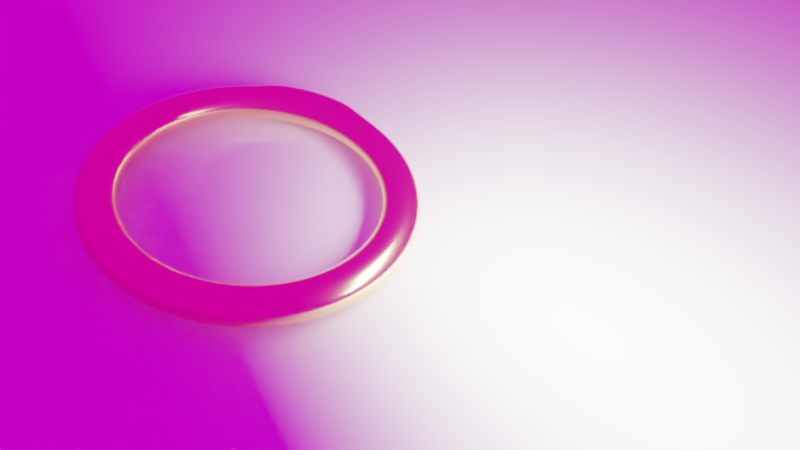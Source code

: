 # Source: ring_shader_pos1.blend  (saved by Blender 5.0.119; exported with 4.5.12 LTS)
import bpy
from mathutils import Matrix  # noqa: F401  (used for matrix-valued properties, if any)

bpy.ops.wm.read_factory_settings(use_empty=True)
scene = bpy.context.scene
scene.name = 'Scene'

# ---- collections
col_collection_1 = bpy.data.collections.new('Collection 1'); scene.collection.children.link(col_collection_1)

# ---- images (referenced by path relative to the original .blend; pixels are not part of the script)
import os
ASSET_DIR = os.environ.get("B2B_ASSET_DIR", "")  # directory of the original .blend (textures are referenced by path, not embedded)
HERE = os.path.dirname(os.path.abspath(__file__))  # packed textures are extracted next to this script under _unpacked/

def load_image(name, relpath, width, height, colorspace="sRGB"):
    """Load a texture the original file referenced (path relative to the .blend, or extracted next to this script)."""
    p = next((c for c in (os.path.join(HERE, relpath), os.path.join(ASSET_DIR, relpath)) if relpath and os.path.exists(c)), "")
    if p:
        img = bpy.data.images.load(p, check_existing=True)
        img.name = name
    else:  # same state as the original file: an image datablock whose file is absent (Cycles renders it pink)
        img = bpy.data.images.new(name, width, height)
        img.source = "FILE"
        img.filepath = "//" + (relpath or name)
    img.colorspace_settings.name = colorspace
    return img
img_brown_photostudio_02_4k_exr = load_image('brown_photostudio_02_4k.exr', 'brown_photostudio_02_4k.exr', 1024, 1024, 'Linear Rec.709')

# ---- materials (node trees are filled in below, after node groups)
mat_material_001 = bpy.data.materials.new('Material.001')

# ---- material node trees
mat_material_001.use_nodes = True; mat_material_001.node_tree.nodes.clear()
_N = mat_material_001.node_tree.nodes; _L = mat_material_001.node_tree.links
n0 = _N.new('ShaderNodeBsdfPrincipled'); n0.name = 'Principled BSDF'; n0.location = (-200, 100)
n0.inputs[0].default_value = (1.0, 0.77, 0.33, 0.5)
n0.inputs[1].default_value = 1.0
n0.inputs[2].default_value = 0.2
n0.inputs[3].default_value = 2.0
n1 = _N.new('ShaderNodeOutputMaterial'); n1.name = 'Material Output'; n1.location = (200, 100)
_L.new(n0.outputs[0], n1.inputs[0])
n1.is_active_output = True

# ---- world
world_world = bpy.data.worlds.new('World'); scene.world = world_world
world_world.use_nodes = True; world_world.node_tree.nodes.clear()
_N = world_world.node_tree.nodes; _L = world_world.node_tree.links
n0 = _N.new('ShaderNodeOutputWorld'); n0.name = 'World Output'; n0.location = (300, 300)
n1 = _N.new('ShaderNodeBackground'); n1.name = 'Background'; n1.location = (10, 300)
n2 = _N.new('ShaderNodeTexEnvironment'); n2.name = 'Environment Texture'; n2.location = (-180, 300)
n2.image = img_brown_photostudio_02_4k_exr
_L.new(n1.outputs[0], n0.inputs[0])
_L.new(n2.outputs[0], n1.inputs[0])
n0.is_active_output = True
world_world.color = (0.3032, 0.3032, 0.3032)
world_world.use_sun_shadow = False
world_world.sun_shadow_jitter_overblur = 0.0
world_world.cycles.sampling_method = 'MANUAL'

# ---- cameras
cam_camera = bpy.data.cameras.new('Camera')
cam_camera.clip_end = 100.0
cam_camera.lens = 27.3
cam_camera.sensor_width = 32.0
cam_camera.sensor_height = 18.0
cam_camera.ortho_scale = 7.314
cam_camera.dof.focus_distance = 0.0

# ---- lights
light_area_002 = bpy.data.lights.new('Area.002', 'AREA')
light_area_002.energy = 3000.0
light_area_002.size = 3.547
light_area_002.size_y = 1.0

# ---- meshes
me_plane = bpy.data.meshes.new('Plane')
me_plane.from_pydata([(-1.0, -1.0, 0.0), (1.0, -1.0, 0.0), (-1.0, 1.0, 0.0), (1.0, 1.0, 0.0)], [], [(0, 1, 3, 2)])
_uv = me_plane.uv_layers.new(name='UVMap')
_uv.uv.foreach_set('vector', [0.0, 0.0, 1.0, 0.0, 1.0, 1.0, 0.0, 1.0])
me_plane.update()
me_torus = bpy.data.meshes.new('Torus')
me_torus.from_pydata([(3.357, -2.269e-08, -1.186e-10), (3.307, 4.24e-09, 0.1745), (3.16, 2.51e-08, 0.3103), (2.939, 1.478e-08, 0.3637), (2.72, 1.057e-08, 0.3059), (2.579, 9.474e-09, 0.1702), (2.531, 4.004e-10, -1.186e-10), (2.579, -6.217e-09, -0.1702), (2.72, -9.31e-09, -0.3059), (2.939, -3.815e-09, -0.3637), (3.16, 4.122e-09, -0.3103), (3.307, -1.042e-08, -0.1745), (3.329, 0.4382, 1.917e-08), (3.279, 0.4317, 0.1745), (3.133, 0.4125, 0.3103), (2.914, 0.3836, 0.3637), (2.697, 0.3551, 0.3059), (2.557, 0.3366, 0.1702), (2.509, 0.3304, 1.468e-08), (2.557, 0.3366, -0.1702), (2.697, 0.3551, -0.3059), (2.914, 0.3836, -0.3637), (3.133, 0.4125, -0.3103), (3.279, 0.4317, -0.1745), (3.243, 0.869, 3.556e-08), (3.194, 0.856, 0.1745), (3.053, 0.818, 0.3103), (2.839, 0.7607, 0.3637), (2.627, 0.704, 0.3059), (2.491, 0.6674, 0.1702), (2.445, 0.6551, 2.922e-08), (2.491, 0.6674, -0.1702), (2.627, 0.704, -0.3059), (2.839, 0.7607, -0.3637), (3.053, 0.818, -0.3103), (3.194, 0.856, -0.1745), (3.102, 1.285, 5.244e-08), (3.055, 1.266, 0.1745), (2.92, 1.209, 0.3103), (2.715, 1.125, 0.3637), (2.513, 1.041, 0.3059), (2.382, 0.9869, 0.1702), (2.338, 0.9686, 4.435e-08), (2.382, 0.9869, -0.1702), (2.513, 1.041, -0.3059), (2.715, 1.125, -0.3637), (2.92, 1.209, -0.3103), (3.055, 1.266, -0.1745), (2.908, 1.679, 6.989e-08), (2.864, 1.654, 0.1745), (2.737, 1.58, 0.3103), (2.545, 1.469, 0.3637), (2.356, 1.36, 0.3059), (2.233, 1.289, 0.1702), (2.192, 1.266, 5.657e-08), (2.233, 1.289, -0.1702), (2.356, 1.36, -0.3059), (2.545, 1.469, -0.3637), (2.737, 1.58, -0.3103), (2.864, 1.654, -0.1745), (2.664, 2.044, 8.356e-08), (2.624, 2.013, 0.1745), (2.507, 1.924, 0.3103), (2.332, 1.789, 0.3637), (2.158, 1.656, 0.3059), (2.046, 1.57, 0.1702), (2.008, 1.541, 6.89e-08), (2.046, 1.57, -0.1702), (2.158, 1.656, -0.3059), (2.332, 1.789, -0.3637), (2.507, 1.924, -0.3103), (2.624, 2.013, -0.1745), (2.374, 2.374, 9.837e-08), (2.339, 2.339, 0.1745), (2.235, 2.235, 0.3103), (2.078, 2.078, 0.3637), (1.923, 1.923, 0.3059), (1.823, 1.823, 0.1702), (1.79, 1.79, 8.113e-08), (1.823, 1.823, -0.1702), (1.923, 1.923, -0.3059), (2.078, 2.078, -0.3637), (2.235, 2.235, -0.3103), (2.339, 2.339, -0.1745), (2.044, 2.664, 1.107e-07), (2.013, 2.624, 0.1745), (1.924, 2.507, 0.3103), (1.789, 2.332, 0.3637), (1.656, 2.158, 0.3059), (1.57, 2.046, 0.1702), (1.541, 2.008, 9.164e-08), (1.57, 2.046, -0.1702), (1.656, 2.158, -0.3059), (1.789, 2.332, -0.3637), (1.924, 2.507, -0.3103), (2.013, 2.624, -0.1745), (1.681, 2.906, 1.194e-07), (1.655, 2.863, 0.175), (1.581, 2.736, 0.3107), (1.47, 2.545, 0.3636), (1.36, 2.356, 0.3059), (1.289, 2.233, 0.1702), (1.266, 2.192, 9.915e-08), (1.289, 2.233, -0.1702), (1.36, 2.356, -0.3059), (1.47, 2.545, -0.3636), (1.581, 2.736, -0.3107), (1.655, 2.863, -0.175), (1.303, 3.119, 1.226e-07), (1.279, 3.067, 0.1837), (1.216, 2.921, 0.3139), (1.125, 2.713, 0.3626), (1.04, 2.514, 0.3059), (0.9863, 2.383, 0.1706), (0.9682, 2.339, 1.05e-07), (0.9863, 2.383, -0.1706), (1.04, 2.514, -0.3059), (1.125, 2.713, -0.3626), (1.216, 2.921, -0.3139), (1.279, 3.067, -0.1837), (0.8925, 3.47, 9.742e-08), (0.8673, 3.265, 0.2582), (0.8195, 3.071, 0.3543), (0.7595, 2.857, 0.3656), (0.7036, 2.641, 0.3066), (0.6669, 2.495, 0.1714), (0.6546, 2.447, 1.095e-07), (0.6669, 2.495, -0.1714), (0.7036, 2.641, -0.3066), (0.7595, 2.857, -0.3656), (0.8195, 3.071, -0.3543), (0.8673, 3.265, -0.2582), (0.4472, 3.622, 1.131e-07), (0.4313, 3.368, 0.2569), (0.4073, 3.152, 0.3448), (0.3807, 2.931, 0.361), (0.3551, 2.711, 0.3071), (0.3367, 2.561, 0.1717), (0.3303, 2.511, 1.124e-07), (0.3367, 2.561, -0.1717), (0.3551, 2.711, -0.3071), (0.3807, 2.931, -0.361), (0.4073, 3.152, -0.3448), (0.4313, 3.368, -0.2569), (3.459e-07, 3.672, 1.158e-07), (3.348e-07, 3.402, 0.256), (2.864e-07, 3.18, 0.3414), (2.347e-07, 2.958, 0.3605), (2.063e-07, 2.734, 0.3074), (1.799e-07, 2.583, 0.1717), (1.567e-07, 2.533, 1.13e-07), (1.804e-07, 2.583, -0.1717), (2.066e-07, 2.734, -0.3074), (2.347e-07, 2.958, -0.3605), (2.841e-07, 3.18, -0.3414), (3.313e-07, 3.402, -0.256), (-0.4472, 3.622, 1.12e-07), (-0.4313, 3.368, 0.2569), (-0.4073, 3.152, 0.3448), (-0.3807, 2.931, 0.361), (-0.3551, 2.711, 0.3071), (-0.3367, 2.561, 0.1717), (-0.3303, 2.511, 1.124e-07), (-0.3367, 2.561, -0.1717), (-0.3551, 2.711, -0.3071), (-0.3807, 2.931, -0.361), (-0.4073, 3.152, -0.3448), (-0.4313, 3.368, -0.2569), (-0.8925, 3.47, 9.886e-08), (-0.8673, 3.265, 0.2582), (-0.8195, 3.071, 0.3543), (-0.7595, 2.857, 0.3656), (-0.7036, 2.641, 0.3066), (-0.6669, 2.495, 0.1714), (-0.6546, 2.447, 1.092e-07), (-0.6669, 2.495, -0.1714), (-0.7036, 2.641, -0.3066), (-0.7595, 2.857, -0.3656), (-0.8195, 3.071, -0.3543), (-0.8673, 3.265, -0.2582), (-1.303, 3.119, 1.237e-07), (-1.279, 3.067, 0.1837), (-1.216, 2.921, 0.3139), (-1.125, 2.713, 0.3626), (-1.04, 2.514, 0.3059), (-0.9863, 2.383, 0.1706), (-0.9682, 2.339, 1.046e-07), (-0.9863, 2.383, -0.1706), (-1.04, 2.514, -0.3059), (-1.125, 2.713, -0.3626), (-1.216, 2.921, -0.3139), (-1.279, 3.067, -0.1837), (-1.681, 2.906, 1.212e-07), (-1.655, 2.863, 0.175), (-1.581, 2.736, 0.3107), (-1.47, 2.545, 0.3636), (-1.36, 2.356, 0.3059), (-1.289, 2.233, 0.1702), (-1.266, 2.192, 9.806e-08), (-1.289, 2.233, -0.1702), (-1.36, 2.356, -0.3059), (-1.47, 2.545, -0.3636), (-1.581, 2.736, -0.3107), (-1.655, 2.863, -0.175), (-2.044, 2.664, 1.104e-07), (-2.013, 2.624, 0.1745), (-1.924, 2.507, 0.3103), (-1.789, 2.332, 0.3637), (-1.656, 2.158, 0.3059), (-1.57, 2.046, 0.1702), (-1.541, 2.008, 8.91e-08), (-1.57, 2.046, -0.1702), (-1.656, 2.158, -0.3059), (-1.789, 2.332, -0.3637), (-1.924, 2.507, -0.3103), (-2.013, 2.624, -0.1745), (-2.374, 2.374, 9.874e-08), (-2.339, 2.339, 0.1745), (-2.235, 2.235, 0.3103), (-2.078, 2.078, 0.3637), (-1.923, 1.923, 0.3059), (-1.823, 1.823, 0.1702), (-1.79, 1.79, 7.968e-08), (-1.823, 1.823, -0.1702), (-1.923, 1.923, -0.3059), (-2.078, 2.078, -0.3637), (-2.235, 2.235, -0.3103), (-2.339, 2.339, -0.1745), (-2.664, 2.044, 8.467e-08), (-2.624, 2.013, 0.1745), (-2.507, 1.924, 0.3103), (-2.332, 1.789, 0.3637), (-2.158, 1.656, 0.3059), (-2.046, 1.57, 0.1702), (-2.008, 1.541, 6.926e-08), (-2.046, 1.57, -0.1702), (-2.158, 1.656, -0.3059), (-2.332, 1.789, -0.3637), (-2.507, 1.924, -0.3103), (-2.624, 2.013, -0.1745), (-2.908, 1.679, 6.989e-08), (-2.864, 1.654, 0.1745), (-2.737, 1.58, 0.3103), (-2.545, 1.469, 0.3637), (-2.356, 1.36, 0.3059), (-2.233, 1.289, 0.1702), (-2.192, 1.266, 5.657e-08), (-2.233, 1.289, -0.1702), (-2.356, 1.36, -0.3059), (-2.545, 1.469, -0.3637), (-2.737, 1.58, -0.3103), (-2.864, 1.654, -0.1745), (-3.102, 1.285, 5.503e-08), (-3.055, 1.266, 0.1745), (-2.92, 1.209, 0.3103), (-2.715, 1.125, 0.3637), (-2.513, 1.041, 0.3059), (-2.382, 0.9869, 0.1702), (-2.338, 0.9686, 4.472e-08), (-2.382, 0.9869, -0.1702), (-2.513, 1.041, -0.3059), (-2.715, 1.125, -0.3637), (-2.92, 1.209, -0.3103), (-3.055, 1.266, -0.1745), (-3.243, 0.869, 3.814e-08), (-3.194, 0.856, 0.1745), (-3.053, 0.818, 0.3103), (-2.839, 0.7607, 0.3637), (-2.627, 0.704, 0.3059), (-2.491, 0.6674, 0.1702), (-2.445, 0.6551, 3.031e-08), (-2.491, 0.6674, -0.1702), (-2.627, 0.704, -0.3059), (-2.839, 0.7607, -0.3637), (-3.053, 0.818, -0.3103), (-3.194, 0.856, -0.1745), (-3.329, 0.4382, 1.917e-08), (-3.279, 0.4317, 0.1745), (-3.133, 0.4125, 0.3103), (-2.914, 0.3836, 0.3637), (-2.697, 0.3551, 0.3059), (-2.557, 0.3366, 0.1702), (-2.509, 0.3304, 1.395e-08), (-2.557, 0.3366, -0.1702), (-2.697, 0.3551, -0.3059), (-2.914, 0.3836, -0.3637), (-3.133, 0.4125, -0.3103), (-3.279, 0.4317, -0.1745), (-3.357, 3.062e-07, 6.198e-10), (-3.307, 3.083e-07, 0.1745), (-3.16, 2.93e-07, 0.3103), (-2.939, 2.662e-07, 0.3637), (-2.72, 2.405e-07, 0.3059), (-2.579, 2.199e-07, 0.1702), (-2.531, 2.078e-07, -1.186e-10), (-2.579, 2.043e-07, -0.1702), (-2.72, 2.213e-07, -0.3059), (-2.939, 2.477e-07, -0.3637), (-3.16, 2.715e-07, -0.3103), (-3.307, 2.937e-07, -0.1745), (-3.329, -0.4382, -1.83e-08), (-3.279, -0.4317, 0.1745), (-3.133, -0.4125, 0.3103), (-2.914, -0.3836, 0.3637), (-2.697, -0.3551, 0.3059), (-2.557, -0.3366, 0.1702), (-2.509, -0.3304, -1.564e-08), (-2.557, -0.3366, -0.1702), (-2.697, -0.3551, -0.3059), (-2.914, -0.3836, -0.3637), (-3.133, -0.4125, -0.3103), (-3.279, -0.4317, -0.1745), (-3.243, -0.869, -3.58e-08), (-3.194, -0.856, 0.1745), (-3.053, -0.818, 0.3103), (-2.839, -0.7607, 0.3637), (-2.627, -0.704, 0.3059), (-2.491, -0.6674, 0.1702), (-2.445, -0.6551, -3.019e-08), (-2.491, -0.6674, -0.1702), (-2.627, -0.704, -0.3059), (-2.839, -0.7607, -0.3637), (-3.053, -0.818, -0.3103), (-3.194, -0.856, -0.1745), (-3.102, -1.285, -5.416e-08), (-3.055, -1.266, 0.1745), (-2.92, -1.209, 0.3103), (-2.715, -1.125, 0.3637), (-2.513, -1.041, 0.3059), (-2.382, -0.9869, 0.1702), (-2.338, -0.9686, -4.387e-08), (-2.382, -0.9869, -0.1702), (-2.513, -1.041, -0.3059), (-2.715, -1.125, -0.3637), (-2.92, -1.209, -0.3103), (-3.055, -1.266, -0.1745), (-2.908, -1.679, -7.05e-08), (-2.864, -1.654, 0.1745), (-2.737, -1.58, 0.3103), (-2.545, -1.469, 0.3637), (-2.356, -1.36, 0.3059), (-2.233, -1.289, 0.1702), (-2.192, -1.266, -5.68e-08), (-2.233, -1.289, -0.1702), (-2.356, -1.36, -0.3059), (-2.545, -1.469, -0.3637), (-2.737, -1.58, -0.3103), (-2.864, -1.654, -0.1745), (-2.664, -2.044, -8.528e-08), (-2.624, -2.013, 0.1745), (-2.507, -1.924, 0.3103), (-2.332, -1.789, 0.3637), (-2.158, -1.656, 0.3059), (-2.046, -1.57, 0.1702), (-2.008, -1.541, -7.022e-08), (-2.046, -1.57, -0.1702), (-2.158, -1.656, -0.3059), (-2.332, -1.789, -0.3637), (-2.507, -1.924, -0.3103), (-2.624, -2.013, -0.1745), (-2.374, -2.374, -9.86e-08), (-2.339, -2.339, 0.1745), (-2.235, -2.235, 0.3103), (-2.078, -2.078, 0.3637), (-1.923, -1.923, 0.3059), (-1.823, -1.823, 0.1702), (-1.79, -1.79, -8.065e-08), (-1.823, -1.823, -0.1702), (-1.923, -1.923, -0.3059), (-2.078, -2.078, -0.3637), (-2.235, -2.235, -0.3103), (-2.339, -2.339, -0.1745), (-2.044, -2.664, -1.106e-07), (-2.013, -2.624, 0.1745), (-1.924, -2.507, 0.3103), (-1.789, -2.332, 0.3637), (-1.656, -2.158, 0.3059), (-1.57, -2.046, 0.1702), (-1.541, -2.008, -8.933e-08), (-1.57, -2.046, -0.1702), (-1.656, -2.158, -0.3059), (-1.789, -2.332, -0.3637), (-1.924, -2.507, -0.3103), (-2.013, -2.624, -0.1745), (-1.679, -2.908, -1.2e-07), (-1.654, -2.864, 0.1745), (-1.58, -2.737, 0.3103), (-1.469, -2.545, 0.3637), (-1.36, -2.356, 0.3059), (-1.289, -2.233, 0.1702), (-1.266, -2.192, -9.794e-08), (-1.289, -2.233, -0.1702), (-1.36, -2.356, -0.3059), (-1.469, -2.545, -0.3637), (-1.58, -2.737, -0.3103), (-1.654, -2.864, -0.1745), (-1.285, -3.102, -1.288e-07), (-1.266, -3.055, 0.1745), (-1.209, -2.92, 0.3103), (-1.125, -2.715, 0.3637), (-1.041, -2.513, 0.3059), (-0.9869, -2.382, 0.1702), (-0.9686, -2.338, -1.052e-07), (-0.9869, -2.382, -0.1702), (-1.041, -2.513, -0.3059), (-1.125, -2.715, -0.3637), (-1.209, -2.92, -0.3103), (-1.266, -3.055, -0.1745), (-0.869, -3.243, -1.347e-07), (-0.856, -3.194, 0.1745), (-0.818, -3.053, 0.3103), (-0.7607, -2.839, 0.3637), (-0.704, -2.627, 0.3059), (-0.6674, -2.491, 0.1702), (-0.6551, -2.445, -1.096e-07), (-0.6674, -2.491, -0.1702), (-0.704, -2.627, -0.3059), (-0.7607, -2.839, -0.3637), (-0.818, -3.053, -0.3103), (-0.856, -3.194, -0.1745), (-0.4382, -3.329, -1.382e-07), (-0.4317, -3.279, 0.1745), (-0.4125, -3.133, 0.3103), (-0.3836, -2.914, 0.3637), (-0.3551, -2.697, 0.3059), (-0.3366, -2.557, 0.1702), (-0.3304, -2.509, -1.125e-07), (-0.3366, -2.557, -0.1702), (-0.3551, -2.697, -0.3059), (-0.3836, -2.914, -0.3637), (-0.4125, -3.133, -0.3103), (-0.4317, -3.279, -0.1745), (3.174e-07, -3.357, -1.394e-07), (3.054e-07, -3.307, 0.1745), (2.739e-07, -3.16, 0.3103), (2.271e-07, -2.939, 0.3637), (1.836e-07, -2.72, 0.3059), (1.331e-07, -2.579, 0.1702), (9.823e-08, -2.531, -1.139e-07), (1.343e-07, -2.579, -0.1702), (1.844e-07, -2.72, -0.3059), (2.328e-07, -2.939, -0.3637), (2.892e-07, -3.16, -0.3103), (3.144e-07, -3.307, -0.1745), (0.4382, -3.329, -1.378e-07), (0.4317, -3.279, 0.1745), (0.4125, -3.133, 0.3103), (0.3836, -2.914, 0.3637), (0.3551, -2.697, 0.3059), (0.3366, -2.557, 0.1702), (0.3304, -2.509, -1.14e-07), (0.3366, -2.557, -0.1702), (0.3551, -2.697, -0.3059), (0.3836, -2.914, -0.3637), (0.4125, -3.133, -0.3103), (0.4317, -3.279, -0.1745), (0.869, -3.243, -1.35e-07), (0.8559, -3.194, 0.1745), (0.818, -3.053, 0.3103), (0.7607, -2.839, 0.3637), (0.704, -2.627, 0.3059), (0.6674, -2.491, 0.1702), (0.6551, -2.445, -1.114e-07), (0.6674, -2.491, -0.1702), (0.704, -2.627, -0.3059), (0.7607, -2.839, -0.3637), (0.818, -3.053, -0.3103), (0.8559, -3.194, -0.1745), (1.285, -3.102, -1.292e-07), (1.266, -3.055, 0.1745), (1.209, -2.92, 0.3103), (1.125, -2.715, 0.3637), (1.041, -2.513, 0.3059), (0.9869, -2.382, 0.1702), (0.9686, -2.338, -1.052e-07), (0.9869, -2.382, -0.1702), (1.041, -2.513, -0.3059), (1.125, -2.715, -0.3637), (1.209, -2.92, -0.3103), (1.266, -3.055, -0.1745), (1.679, -2.908, -1.167e-07), (1.654, -2.864, 0.1745), (1.58, -2.737, 0.3103), (1.469, -2.545, 0.3637), (1.36, -2.356, 0.3059), (1.289, -2.233, 0.1702), (1.266, -2.192, -9.83e-08), (1.289, -2.233, -0.1702), (1.36, -2.356, -0.3059), (1.469, -2.545, -0.3637), (1.58, -2.737, -0.3103), (1.654, -2.864, -0.1745), (2.044, -2.664, -1.021e-07), (2.013, -2.624, 0.1745), (1.924, -2.507, 0.3103), (1.789, -2.332, 0.3637), (1.656, -2.158, 0.3059), (1.57, -2.046, 0.1702), (1.541, -2.008, -9.042e-08), (1.57, -2.046, -0.1702), (1.656, -2.158, -0.3059), (1.789, -2.332, -0.3637), (1.924, -2.507, -0.3103), (2.013, -2.624, -0.1745), (2.374, -2.374, -9.307e-08), (2.339, -2.339, 0.1745), (2.235, -2.235, 0.3103), (2.078, -2.078, 0.3637), (1.923, -1.923, 0.3059), (1.823, -1.823, 0.1702), (1.79, -1.79, -8.028e-08), (1.823, -1.823, -0.1702), (1.923, -1.923, -0.3059), (2.078, -2.078, -0.3637), (2.235, -2.235, -0.3103), (2.339, -2.339, -0.1745), (2.664, -2.044, -8.491e-08), (2.624, -2.013, 0.1745), (2.507, -1.924, 0.3103), (2.332, -1.789, 0.3637), (2.158, -1.656, 0.3059), (2.046, -1.57, 0.1702), (2.008, -1.541, -6.841e-08), (2.046, -1.57, -0.1702), (2.158, -1.656, -0.3059), (2.332, -1.789, -0.3637), (2.507, -1.924, -0.3103), (2.624, -2.013, -0.1745), (2.908, -1.679, -6.976e-08), (2.864, -1.654, 0.1745), (2.737, -1.58, 0.3103), (2.545, -1.469, 0.3637), (2.356, -1.36, 0.3059), (2.233, -1.289, 0.1702), (2.192, -1.266, -5.717e-08), (2.233, -1.289, -0.1702), (2.356, -1.36, -0.3059), (2.545, -1.469, -0.3637), (2.737, -1.58, -0.3103), (2.864, -1.654, -0.1745), (3.102, -1.285, -5.342e-08), (3.055, -1.266, 0.1745), (2.92, -1.209, 0.3103), (2.715, -1.125, 0.3637), (2.513, -1.041, 0.3059), (2.382, -0.9869, 0.1702), (2.338, -0.9686, -4.35e-08), (2.382, -0.9869, -0.1702), (2.513, -1.041, -0.3059), (2.715, -1.125, -0.3637), (2.92, -1.209, -0.3103), (3.055, -1.266, -0.1745), (3.243, -0.869, -3.543e-08), (3.194, -0.856, 0.1745), (3.053, -0.818, 0.3103), (2.839, -0.7607, 0.3637), (2.627, -0.704, 0.3059), (2.491, -0.6674, 0.1702), (2.445, -0.6551, -2.982e-08), (2.491, -0.6674, -0.1702), (2.627, -0.704, -0.3059), (2.839, -0.7607, -0.3637), (3.053, -0.818, -0.3103), (3.194, -0.856, -0.1745), (3.329, -0.4382, -1.83e-08), (3.279, -0.4317, 0.1745), (3.133, -0.4125, 0.3103), (2.914, -0.3836, 0.3637), (2.697, -0.3551, 0.3059), (2.557, -0.3366, 0.1702), (2.509, -0.3304, -1.492e-08), (2.557, -0.3366, -0.1702), (2.697, -0.3551, -0.3059), (2.914, -0.3836, -0.3637), (3.133, -0.4125, -0.3103), (3.279, -0.4317, -0.1745)], [], [(0, 12, 13, 1), (1, 13, 14, 2), (2, 14, 15, 3), (3, 15, 16, 4), (4, 16, 17, 5), (5, 17, 18, 6), (6, 18, 19, 7), (7, 19, 20, 8), (8, 20, 21, 9), (9, 21, 22, 10), (10, 22, 23, 11), (11, 23, 12, 0), (12, 24, 25, 13), (13, 25, 26, 14), (14, 26, 27, 15), (15, 27, 28, 16), (16, 28, 29, 17), (17, 29, 30, 18), (18, 30, 31, 19), (19, 31, 32, 20), (20, 32, 33, 21), (21, 33, 34, 22), (22, 34, 35, 23), (23, 35, 24, 12), (24, 36, 37, 25), (25, 37, 38, 26), (26, 38, 39, 27), (27, 39, 40, 28), (28, 40, 41, 29), (29, 41, 42, 30), (30, 42, 43, 31), (31, 43, 44, 32), (32, 44, 45, 33), (33, 45, 46, 34), (34, 46, 47, 35), (35, 47, 36, 24), (36, 48, 49, 37), (37, 49, 50, 38), (38, 50, 51, 39), (39, 51, 52, 40), (40, 52, 53, 41), (41, 53, 54, 42), (42, 54, 55, 43), (43, 55, 56, 44), (44, 56, 57, 45), (45, 57, 58, 46), (46, 58, 59, 47), (47, 59, 48, 36), (48, 60, 61, 49), (49, 61, 62, 50), (50, 62, 63, 51), (51, 63, 64, 52), (52, 64, 65, 53), (53, 65, 66, 54), (54, 66, 67, 55), (55, 67, 68, 56), (56, 68, 69, 57), (57, 69, 70, 58), (58, 70, 71, 59), (59, 71, 60, 48), (60, 72, 73, 61), (61, 73, 74, 62), (62, 74, 75, 63), (63, 75, 76, 64), (64, 76, 77, 65), (65, 77, 78, 66), (66, 78, 79, 67), (67, 79, 80, 68), (68, 80, 81, 69), (69, 81, 82, 70), (70, 82, 83, 71), (71, 83, 72, 60), (72, 84, 85, 73), (73, 85, 86, 74), (74, 86, 87, 75), (75, 87, 88, 76), (76, 88, 89, 77), (77, 89, 90, 78), (78, 90, 91, 79), (79, 91, 92, 80), (80, 92, 93, 81), (81, 93, 94, 82), (82, 94, 95, 83), (83, 95, 84, 72), (84, 96, 97, 85), (85, 97, 98, 86), (86, 98, 99, 87), (87, 99, 100, 88), (88, 100, 101, 89), (89, 101, 102, 90), (90, 102, 103, 91), (91, 103, 104, 92), (92, 104, 105, 93), (93, 105, 106, 94), (94, 106, 107, 95), (95, 107, 96, 84), (96, 108, 109, 97), (97, 109, 110, 98), (98, 110, 111, 99), (99, 111, 112, 100), (100, 112, 113, 101), (101, 113, 114, 102), (102, 114, 115, 103), (103, 115, 116, 104), (104, 116, 117, 105), (105, 117, 118, 106), (106, 118, 119, 107), (107, 119, 108, 96), (108, 120, 121, 109), (109, 121, 122, 110), (110, 122, 123, 111), (111, 123, 124, 112), (112, 124, 125, 113), (113, 125, 126, 114), (114, 126, 127, 115), (115, 127, 128, 116), (116, 128, 129, 117), (117, 129, 130, 118), (118, 130, 131, 119), (119, 131, 120, 108), (120, 132, 133, 121), (121, 133, 134, 122), (122, 134, 135, 123), (123, 135, 136, 124), (124, 136, 137, 125), (125, 137, 138, 126), (126, 138, 139, 127), (127, 139, 140, 128), (128, 140, 141, 129), (129, 141, 142, 130), (130, 142, 143, 131), (131, 143, 132, 120), (132, 144, 145, 133), (133, 145, 146, 134), (134, 146, 147, 135), (135, 147, 148, 136), (136, 148, 149, 137), (137, 149, 150, 138), (138, 150, 151, 139), (139, 151, 152, 140), (140, 152, 153, 141), (141, 153, 154, 142), (142, 154, 155, 143), (143, 155, 144, 132), (144, 156, 157, 145), (145, 157, 158, 146), (146, 158, 159, 147), (147, 159, 160, 148), (148, 160, 161, 149), (149, 161, 162, 150), (150, 162, 163, 151), (151, 163, 164, 152), (152, 164, 165, 153), (153, 165, 166, 154), (154, 166, 167, 155), (155, 167, 156, 144), (156, 168, 169, 157), (157, 169, 170, 158), (158, 170, 171, 159), (159, 171, 172, 160), (160, 172, 173, 161), (161, 173, 174, 162), (162, 174, 175, 163), (163, 175, 176, 164), (164, 176, 177, 165), (165, 177, 178, 166), (166, 178, 179, 167), (167, 179, 168, 156), (168, 180, 181, 169), (169, 181, 182, 170), (170, 182, 183, 171), (171, 183, 184, 172), (172, 184, 185, 173), (173, 185, 186, 174), (174, 186, 187, 175), (175, 187, 188, 176), (176, 188, 189, 177), (177, 189, 190, 178), (178, 190, 191, 179), (179, 191, 180, 168), (180, 192, 193, 181), (181, 193, 194, 182), (182, 194, 195, 183), (183, 195, 196, 184), (184, 196, 197, 185), (185, 197, 198, 186), (186, 198, 199, 187), (187, 199, 200, 188), (188, 200, 201, 189), (189, 201, 202, 190), (190, 202, 203, 191), (191, 203, 192, 180), (192, 204, 205, 193), (193, 205, 206, 194), (194, 206, 207, 195), (195, 207, 208, 196), (196, 208, 209, 197), (197, 209, 210, 198), (198, 210, 211, 199), (199, 211, 212, 200), (200, 212, 213, 201), (201, 213, 214, 202), (202, 214, 215, 203), (203, 215, 204, 192), (204, 216, 217, 205), (205, 217, 218, 206), (206, 218, 219, 207), (207, 219, 220, 208), (208, 220, 221, 209), (209, 221, 222, 210), (210, 222, 223, 211), (211, 223, 224, 212), (212, 224, 225, 213), (213, 225, 226, 214), (214, 226, 227, 215), (215, 227, 216, 204), (216, 228, 229, 217), (217, 229, 230, 218), (218, 230, 231, 219), (219, 231, 232, 220), (220, 232, 233, 221), (221, 233, 234, 222), (222, 234, 235, 223), (223, 235, 236, 224), (224, 236, 237, 225), (225, 237, 238, 226), (226, 238, 239, 227), (227, 239, 228, 216), (228, 240, 241, 229), (229, 241, 242, 230), (230, 242, 243, 231), (231, 243, 244, 232), (232, 244, 245, 233), (233, 245, 246, 234), (234, 246, 247, 235), (235, 247, 248, 236), (236, 248, 249, 237), (237, 249, 250, 238), (238, 250, 251, 239), (239, 251, 240, 228), (240, 252, 253, 241), (241, 253, 254, 242), (242, 254, 255, 243), (243, 255, 256, 244), (244, 256, 257, 245), (245, 257, 258, 246), (246, 258, 259, 247), (247, 259, 260, 248), (248, 260, 261, 249), (249, 261, 262, 250), (250, 262, 263, 251), (251, 263, 252, 240), (252, 264, 265, 253), (253, 265, 266, 254), (254, 266, 267, 255), (255, 267, 268, 256), (256, 268, 269, 257), (257, 269, 270, 258), (258, 270, 271, 259), (259, 271, 272, 260), (260, 272, 273, 261), (261, 273, 274, 262), (262, 274, 275, 263), (263, 275, 264, 252), (264, 276, 277, 265), (265, 277, 278, 266), (266, 278, 279, 267), (267, 279, 280, 268), (268, 280, 281, 269), (269, 281, 282, 270), (270, 282, 283, 271), (271, 283, 284, 272), (272, 284, 285, 273), (273, 285, 286, 274), (274, 286, 287, 275), (275, 287, 276, 264), (276, 288, 289, 277), (277, 289, 290, 278), (278, 290, 291, 279), (279, 291, 292, 280), (280, 292, 293, 281), (281, 293, 294, 282), (282, 294, 295, 283), (283, 295, 296, 284), (284, 296, 297, 285), (285, 297, 298, 286), (286, 298, 299, 287), (287, 299, 288, 276), (288, 300, 301, 289), (289, 301, 302, 290), (290, 302, 303, 291), (291, 303, 304, 292), (292, 304, 305, 293), (293, 305, 306, 294), (294, 306, 307, 295), (295, 307, 308, 296), (296, 308, 309, 297), (297, 309, 310, 298), (298, 310, 311, 299), (299, 311, 300, 288), (300, 312, 313, 301), (301, 313, 314, 302), (302, 314, 315, 303), (303, 315, 316, 304), (304, 316, 317, 305), (305, 317, 318, 306), (306, 318, 319, 307), (307, 319, 320, 308), (308, 320, 321, 309), (309, 321, 322, 310), (310, 322, 323, 311), (311, 323, 312, 300), (312, 324, 325, 313), (313, 325, 326, 314), (314, 326, 327, 315), (315, 327, 328, 316), (316, 328, 329, 317), (317, 329, 330, 318), (318, 330, 331, 319), (319, 331, 332, 320), (320, 332, 333, 321), (321, 333, 334, 322), (322, 334, 335, 323), (323, 335, 324, 312), (324, 336, 337, 325), (325, 337, 338, 326), (326, 338, 339, 327), (327, 339, 340, 328), (328, 340, 341, 329), (329, 341, 342, 330), (330, 342, 343, 331), (331, 343, 344, 332), (332, 344, 345, 333), (333, 345, 346, 334), (334, 346, 347, 335), (335, 347, 336, 324), (336, 348, 349, 337), (337, 349, 350, 338), (338, 350, 351, 339), (339, 351, 352, 340), (340, 352, 353, 341), (341, 353, 354, 342), (342, 354, 355, 343), (343, 355, 356, 344), (344, 356, 357, 345), (345, 357, 358, 346), (346, 358, 359, 347), (347, 359, 348, 336), (348, 360, 361, 349), (349, 361, 362, 350), (350, 362, 363, 351), (351, 363, 364, 352), (352, 364, 365, 353), (353, 365, 366, 354), (354, 366, 367, 355), (355, 367, 368, 356), (356, 368, 369, 357), (357, 369, 370, 358), (358, 370, 371, 359), (359, 371, 360, 348), (360, 372, 373, 361), (361, 373, 374, 362), (362, 374, 375, 363), (363, 375, 376, 364), (364, 376, 377, 365), (365, 377, 378, 366), (366, 378, 379, 367), (367, 379, 380, 368), (368, 380, 381, 369), (369, 381, 382, 370), (370, 382, 383, 371), (371, 383, 372, 360), (372, 384, 385, 373), (373, 385, 386, 374), (374, 386, 387, 375), (375, 387, 388, 376), (376, 388, 389, 377), (377, 389, 390, 378), (378, 390, 391, 379), (379, 391, 392, 380), (380, 392, 393, 381), (381, 393, 394, 382), (382, 394, 395, 383), (383, 395, 384, 372), (384, 396, 397, 385), (385, 397, 398, 386), (386, 398, 399, 387), (387, 399, 400, 388), (388, 400, 401, 389), (389, 401, 402, 390), (390, 402, 403, 391), (391, 403, 404, 392), (392, 404, 405, 393), (393, 405, 406, 394), (394, 406, 407, 395), (395, 407, 396, 384), (396, 408, 409, 397), (397, 409, 410, 398), (398, 410, 411, 399), (399, 411, 412, 400), (400, 412, 413, 401), (401, 413, 414, 402), (402, 414, 415, 403), (403, 415, 416, 404), (404, 416, 417, 405), (405, 417, 418, 406), (406, 418, 419, 407), (407, 419, 408, 396), (408, 420, 421, 409), (409, 421, 422, 410), (410, 422, 423, 411), (411, 423, 424, 412), (412, 424, 425, 413), (413, 425, 426, 414), (414, 426, 427, 415), (415, 427, 428, 416), (416, 428, 429, 417), (417, 429, 430, 418), (418, 430, 431, 419), (419, 431, 420, 408), (420, 432, 433, 421), (421, 433, 434, 422), (422, 434, 435, 423), (423, 435, 436, 424), (424, 436, 437, 425), (425, 437, 438, 426), (426, 438, 439, 427), (427, 439, 440, 428), (428, 440, 441, 429), (429, 441, 442, 430), (430, 442, 443, 431), (431, 443, 432, 420), (432, 444, 445, 433), (433, 445, 446, 434), (434, 446, 447, 435), (435, 447, 448, 436), (436, 448, 449, 437), (437, 449, 450, 438), (438, 450, 451, 439), (439, 451, 452, 440), (440, 452, 453, 441), (441, 453, 454, 442), (442, 454, 455, 443), (443, 455, 444, 432), (444, 456, 457, 445), (445, 457, 458, 446), (446, 458, 459, 447), (447, 459, 460, 448), (448, 460, 461, 449), (449, 461, 462, 450), (450, 462, 463, 451), (451, 463, 464, 452), (452, 464, 465, 453), (453, 465, 466, 454), (454, 466, 467, 455), (455, 467, 456, 444), (456, 468, 469, 457), (457, 469, 470, 458), (458, 470, 471, 459), (459, 471, 472, 460), (460, 472, 473, 461), (461, 473, 474, 462), (462, 474, 475, 463), (463, 475, 476, 464), (464, 476, 477, 465), (465, 477, 478, 466), (466, 478, 479, 467), (467, 479, 468, 456), (468, 480, 481, 469), (469, 481, 482, 470), (470, 482, 483, 471), (471, 483, 484, 472), (472, 484, 485, 473), (473, 485, 486, 474), (474, 486, 487, 475), (475, 487, 488, 476), (476, 488, 489, 477), (477, 489, 490, 478), (478, 490, 491, 479), (479, 491, 480, 468), (480, 492, 493, 481), (481, 493, 494, 482), (482, 494, 495, 483), (483, 495, 496, 484), (484, 496, 497, 485), (485, 497, 498, 486), (486, 498, 499, 487), (487, 499, 500, 488), (488, 500, 501, 489), (489, 501, 502, 490), (490, 502, 503, 491), (491, 503, 492, 480), (492, 504, 505, 493), (493, 505, 506, 494), (494, 506, 507, 495), (495, 507, 508, 496), (496, 508, 509, 497), (497, 509, 510, 498), (498, 510, 511, 499), (499, 511, 512, 500), (500, 512, 513, 501), (501, 513, 514, 502), (502, 514, 515, 503), (503, 515, 504, 492), (504, 516, 517, 505), (505, 517, 518, 506), (506, 518, 519, 507), (507, 519, 520, 508), (508, 520, 521, 509), (509, 521, 522, 510), (510, 522, 523, 511), (511, 523, 524, 512), (512, 524, 525, 513), (513, 525, 526, 514), (514, 526, 527, 515), (515, 527, 516, 504), (516, 528, 529, 517), (517, 529, 530, 518), (518, 530, 531, 519), (519, 531, 532, 520), (520, 532, 533, 521), (521, 533, 534, 522), (522, 534, 535, 523), (523, 535, 536, 524), (524, 536, 537, 525), (525, 537, 538, 526), (526, 538, 539, 527), (527, 539, 528, 516), (528, 540, 541, 529), (529, 541, 542, 530), (530, 542, 543, 531), (531, 543, 544, 532), (532, 544, 545, 533), (533, 545, 546, 534), (534, 546, 547, 535), (535, 547, 548, 536), (536, 548, 549, 537), (537, 549, 550, 538), (538, 550, 551, 539), (539, 551, 540, 528), (540, 552, 553, 541), (541, 553, 554, 542), (542, 554, 555, 543), (543, 555, 556, 544), (544, 556, 557, 545), (545, 557, 558, 546), (546, 558, 559, 547), (547, 559, 560, 548), (548, 560, 561, 549), (549, 561, 562, 550), (550, 562, 563, 551), (551, 563, 552, 540), (552, 564, 565, 553), (553, 565, 566, 554), (554, 566, 567, 555), (555, 567, 568, 556), (556, 568, 569, 557), (557, 569, 570, 558), (558, 570, 571, 559), (559, 571, 572, 560), (560, 572, 573, 561), (561, 573, 574, 562), (562, 574, 575, 563), (563, 575, 564, 552), (564, 0, 1, 565), (565, 1, 2, 566), (566, 2, 3, 567), (567, 3, 4, 568), (568, 4, 5, 569), (569, 5, 6, 570), (570, 6, 7, 571), (571, 7, 8, 572), (572, 8, 9, 573), (573, 9, 10, 574), (574, 10, 11, 575), (575, 11, 0, 564)])
me_torus.polygons.foreach_set('use_smooth', [True] * 576)
me_torus.materials.append(mat_material_001)
me_torus.use_remesh_preserve_volume = False
me_torus.use_remesh_preserve_attributes = False
me_torus.use_mirror_vertex_groups = False
me_torus.update()

# ---- objects
ob_plane = bpy.data.objects.new('Plane', me_plane)
ob_area = bpy.data.objects.new('Area', light_area_002)
ob_ring = bpy.data.objects.new('ring', me_torus)
ob_camera = bpy.data.objects.new('Camera', cam_camera)

# ---- transforms, parenting, visibility, modifiers, constraints
ob_plane.location = (-0.08141, -0.453, -0.5149)
ob_plane.rotation_euler = (0.0, -0.0001823, 0.0)
ob_plane.scale = (29.33, 22.28, 2.734)
ob_area.location = (7.514, -1.124, 3.692)
ob_area.rotation_euler = (0.5914, -0.2226, -0.4125)
ob_area.scale = (2.176, 1.0, 1.0)
ob_ring.location = (0.0, 0.0, 0.0)
ob_ring.scale = (0.9998, 0.9668, 0.9694)
ob_ring.lock_rotation = (True, False, False)
ob_ring.lineart.crease_threshold = 0.0
_m = ob_ring.modifiers.new('Subsurf', 'SUBSURF')
_m.uv_smooth = 'PRESERVE_CORNERS'
_m.levels = 3
_m.render_levels = 3
_m.show_only_control_edges = False
ob_camera.location = (4.342, -8.998, 9.525)
ob_camera.rotation_euler = (0.7668, -0.1364, 6.573)
ob_camera.scale = (2.315, 1.129, 1.047)
ob_camera.lock_rotations_4d = False
ob_camera.empty_display_type = 'ARROWS'
ob_camera.color = (0.0, 0.0, 0.0, 0.0)
ob_camera.display_type = 'WIRE'
ob_camera.lineart.crease_threshold = 0.0

# ---- collection membership
scene.collection.objects.link(ob_plane)
scene.collection.objects.link(ob_area)
col_collection_1.objects.link(ob_ring)
col_collection_1.objects.link(ob_camera)

# ---- scene / render settings (as saved in the file)
scene.camera = ob_camera
scene.frame_start = 1; scene.frame_end = 250; scene.frame_set(0)
scene.render.engine = 'CYCLES'
scene.render.image_settings.file_format = 'JPEG'
scene.render.image_settings.quality = 100
scene.render.resolution_percentage = 50
scene.render.dither_intensity = 0.0
scene.render.bake_type = 'DISPLACEMENT'
scene.render.bake_bias = 0.0
scene.render.bake_samples = 0
scene.cycles.samples = 60
scene.cycles.sampling_pattern = 'TABULATED_SOBOL'
scene.cycles.use_adaptive_sampling = False
scene.cycles.use_light_tree = False
scene.cycles.blur_glossy = 0.0
scene.cycles.sample_clamp_indirect = 0.0
scene.view_settings.look = 'Medium High Contrast'
scene.view_settings.view_transform = 'Filmic'
bpy.context.view_layer.update()
